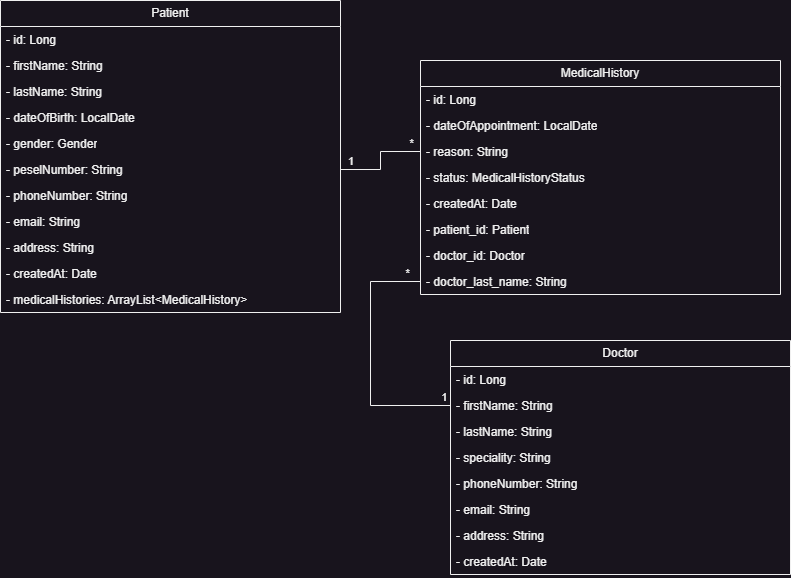

The diagram above was exported from draw.io. Its source (the exported page's mxGraphModel, read from the mxfile embedded in the PNG):
<mxGraphModel dx="1295" dy="758" grid="1" gridSize="10" guides="1" tooltips="1" connect="1" arrows="1" fold="1" page="1" pageScale="1" pageWidth="827" pageHeight="1169" math="0" shadow="0">
  <root>
    <mxCell id="WIyWlLk6GJQsqaUBKTNV-0" />
    <mxCell id="WIyWlLk6GJQsqaUBKTNV-1" parent="WIyWlLk6GJQsqaUBKTNV-0" />
    <mxCell id="nItxZpmXrPXvDUEPvc8p-4" value="Patient" style="swimlane;fontStyle=0;childLayout=stackLayout;horizontal=1;startSize=26;fillColor=none;horizontalStack=0;resizeParent=1;resizeParentMax=0;resizeLast=0;collapsible=1;marginBottom=0;whiteSpace=wrap;html=1;" parent="WIyWlLk6GJQsqaUBKTNV-1" vertex="1">
      <mxGeometry x="10" y="10" width="340" height="312" as="geometry" />
    </mxCell>
    <mxCell id="nItxZpmXrPXvDUEPvc8p-6" value="- id: Long&lt;div&gt;&lt;br&gt;&lt;/div&gt;" style="text;strokeColor=none;fillColor=none;align=left;verticalAlign=top;spacingLeft=4;spacingRight=4;overflow=hidden;rotatable=0;points=[[0,0.5],[1,0.5]];portConstraint=eastwest;whiteSpace=wrap;html=1;" parent="nItxZpmXrPXvDUEPvc8p-4" vertex="1">
      <mxGeometry y="26" width="340" height="26" as="geometry" />
    </mxCell>
    <mxCell id="nItxZpmXrPXvDUEPvc8p-5" value="- firstName: String" style="text;strokeColor=none;fillColor=none;align=left;verticalAlign=top;spacingLeft=4;spacingRight=4;overflow=hidden;rotatable=0;points=[[0,0.5],[1,0.5]];portConstraint=eastwest;whiteSpace=wrap;html=1;" parent="nItxZpmXrPXvDUEPvc8p-4" vertex="1">
      <mxGeometry y="52" width="340" height="26" as="geometry" />
    </mxCell>
    <mxCell id="nItxZpmXrPXvDUEPvc8p-7" value="- lastName: String" style="text;strokeColor=none;fillColor=none;align=left;verticalAlign=top;spacingLeft=4;spacingRight=4;overflow=hidden;rotatable=0;points=[[0,0.5],[1,0.5]];portConstraint=eastwest;whiteSpace=wrap;html=1;" parent="nItxZpmXrPXvDUEPvc8p-4" vertex="1">
      <mxGeometry y="78" width="340" height="26" as="geometry" />
    </mxCell>
    <mxCell id="nItxZpmXrPXvDUEPvc8p-8" value="- dateOfBirth: LocalDate" style="text;strokeColor=none;fillColor=none;align=left;verticalAlign=top;spacingLeft=4;spacingRight=4;overflow=hidden;rotatable=0;points=[[0,0.5],[1,0.5]];portConstraint=eastwest;whiteSpace=wrap;html=1;" parent="nItxZpmXrPXvDUEPvc8p-4" vertex="1">
      <mxGeometry y="104" width="340" height="26" as="geometry" />
    </mxCell>
    <mxCell id="nItxZpmXrPXvDUEPvc8p-9" value="- gender: Gender" style="text;strokeColor=none;fillColor=none;align=left;verticalAlign=top;spacingLeft=4;spacingRight=4;overflow=hidden;rotatable=0;points=[[0,0.5],[1,0.5]];portConstraint=eastwest;whiteSpace=wrap;html=1;" parent="nItxZpmXrPXvDUEPvc8p-4" vertex="1">
      <mxGeometry y="130" width="340" height="26" as="geometry" />
    </mxCell>
    <mxCell id="nItxZpmXrPXvDUEPvc8p-10" value="- peselNumber: String" style="text;strokeColor=none;fillColor=none;align=left;verticalAlign=top;spacingLeft=4;spacingRight=4;overflow=hidden;rotatable=0;points=[[0,0.5],[1,0.5]];portConstraint=eastwest;whiteSpace=wrap;html=1;" parent="nItxZpmXrPXvDUEPvc8p-4" vertex="1">
      <mxGeometry y="156" width="340" height="26" as="geometry" />
    </mxCell>
    <mxCell id="nItxZpmXrPXvDUEPvc8p-11" value="- phoneNumber: String" style="text;strokeColor=none;fillColor=none;align=left;verticalAlign=top;spacingLeft=4;spacingRight=4;overflow=hidden;rotatable=0;points=[[0,0.5],[1,0.5]];portConstraint=eastwest;whiteSpace=wrap;html=1;" parent="nItxZpmXrPXvDUEPvc8p-4" vertex="1">
      <mxGeometry y="182" width="340" height="26" as="geometry" />
    </mxCell>
    <mxCell id="nItxZpmXrPXvDUEPvc8p-12" value="- email: String&lt;div&gt;&lt;br&gt;&lt;/div&gt;" style="text;strokeColor=none;fillColor=none;align=left;verticalAlign=top;spacingLeft=4;spacingRight=4;overflow=hidden;rotatable=0;points=[[0,0.5],[1,0.5]];portConstraint=eastwest;whiteSpace=wrap;html=1;" parent="nItxZpmXrPXvDUEPvc8p-4" vertex="1">
      <mxGeometry y="208" width="340" height="26" as="geometry" />
    </mxCell>
    <mxCell id="nItxZpmXrPXvDUEPvc8p-13" value="- address: String" style="text;strokeColor=none;fillColor=none;align=left;verticalAlign=top;spacingLeft=4;spacingRight=4;overflow=hidden;rotatable=0;points=[[0,0.5],[1,0.5]];portConstraint=eastwest;whiteSpace=wrap;html=1;" parent="nItxZpmXrPXvDUEPvc8p-4" vertex="1">
      <mxGeometry y="234" width="340" height="26" as="geometry" />
    </mxCell>
    <mxCell id="nItxZpmXrPXvDUEPvc8p-14" value="- createdAt: Date" style="text;strokeColor=none;fillColor=none;align=left;verticalAlign=top;spacingLeft=4;spacingRight=4;overflow=hidden;rotatable=0;points=[[0,0.5],[1,0.5]];portConstraint=eastwest;whiteSpace=wrap;html=1;" parent="nItxZpmXrPXvDUEPvc8p-4" vertex="1">
      <mxGeometry y="260" width="340" height="26" as="geometry" />
    </mxCell>
    <mxCell id="nItxZpmXrPXvDUEPvc8p-15" value="- medicalHistories: ArrayList&amp;lt;MedicalHistory&amp;gt;" style="text;strokeColor=none;fillColor=none;align=left;verticalAlign=top;spacingLeft=4;spacingRight=4;overflow=hidden;rotatable=0;points=[[0,0.5],[1,0.5]];portConstraint=eastwest;whiteSpace=wrap;html=1;" parent="nItxZpmXrPXvDUEPvc8p-4" vertex="1">
      <mxGeometry y="286" width="340" height="26" as="geometry" />
    </mxCell>
    <mxCell id="nItxZpmXrPXvDUEPvc8p-17" value="MedicalHistory" style="swimlane;fontStyle=0;childLayout=stackLayout;horizontal=1;startSize=26;fillColor=none;horizontalStack=0;resizeParent=1;resizeParentMax=0;resizeLast=0;collapsible=1;marginBottom=0;whiteSpace=wrap;html=1;" parent="WIyWlLk6GJQsqaUBKTNV-1" vertex="1">
      <mxGeometry x="430" y="70" width="360" height="234" as="geometry">
        <mxRectangle x="400" y="70" width="120" height="30" as="alternateBounds" />
      </mxGeometry>
    </mxCell>
    <mxCell id="nItxZpmXrPXvDUEPvc8p-18" value="- id: Long" style="text;strokeColor=none;fillColor=none;align=left;verticalAlign=top;spacingLeft=4;spacingRight=4;overflow=hidden;rotatable=0;points=[[0,0.5],[1,0.5]];portConstraint=eastwest;whiteSpace=wrap;html=1;" parent="nItxZpmXrPXvDUEPvc8p-17" vertex="1">
      <mxGeometry y="26" width="360" height="26" as="geometry" />
    </mxCell>
    <mxCell id="nItxZpmXrPXvDUEPvc8p-19" value="- dateOfAppointment: LocalDate" style="text;strokeColor=none;fillColor=none;align=left;verticalAlign=top;spacingLeft=4;spacingRight=4;overflow=hidden;rotatable=0;points=[[0,0.5],[1,0.5]];portConstraint=eastwest;whiteSpace=wrap;html=1;" parent="nItxZpmXrPXvDUEPvc8p-17" vertex="1">
      <mxGeometry y="52" width="360" height="26" as="geometry" />
    </mxCell>
    <mxCell id="nItxZpmXrPXvDUEPvc8p-20" value="- reason: String" style="text;strokeColor=none;fillColor=none;align=left;verticalAlign=top;spacingLeft=4;spacingRight=4;overflow=hidden;rotatable=0;points=[[0,0.5],[1,0.5]];portConstraint=eastwest;whiteSpace=wrap;html=1;" parent="nItxZpmXrPXvDUEPvc8p-17" vertex="1">
      <mxGeometry y="78" width="360" height="26" as="geometry" />
    </mxCell>
    <mxCell id="nItxZpmXrPXvDUEPvc8p-21" value="- status: MedicalHistoryStatus" style="text;strokeColor=none;fillColor=none;align=left;verticalAlign=top;spacingLeft=4;spacingRight=4;overflow=hidden;rotatable=0;points=[[0,0.5],[1,0.5]];portConstraint=eastwest;whiteSpace=wrap;html=1;" parent="nItxZpmXrPXvDUEPvc8p-17" vertex="1">
      <mxGeometry y="104" width="360" height="26" as="geometry" />
    </mxCell>
    <mxCell id="nItxZpmXrPXvDUEPvc8p-22" value="- createdAt: Date" style="text;strokeColor=none;fillColor=none;align=left;verticalAlign=top;spacingLeft=4;spacingRight=4;overflow=hidden;rotatable=0;points=[[0,0.5],[1,0.5]];portConstraint=eastwest;whiteSpace=wrap;html=1;" parent="nItxZpmXrPXvDUEPvc8p-17" vertex="1">
      <mxGeometry y="130" width="360" height="26" as="geometry" />
    </mxCell>
    <mxCell id="nItxZpmXrPXvDUEPvc8p-23" value="- patient_id: Patient" style="text;strokeColor=none;fillColor=none;align=left;verticalAlign=top;spacingLeft=4;spacingRight=4;overflow=hidden;rotatable=0;points=[[0,0.5],[1,0.5]];portConstraint=eastwest;whiteSpace=wrap;html=1;" parent="nItxZpmXrPXvDUEPvc8p-17" vertex="1">
      <mxGeometry y="156" width="360" height="26" as="geometry" />
    </mxCell>
    <mxCell id="QMnvDL4lI67CUjmv7ILi-1" value="- doctor_id:&lt;span style=&quot;background-color: initial;&quot;&gt;&amp;nbsp;Doctor&lt;/span&gt;" style="text;strokeColor=none;fillColor=none;align=left;verticalAlign=top;spacingLeft=4;spacingRight=4;overflow=hidden;rotatable=0;points=[[0,0.5],[1,0.5]];portConstraint=eastwest;whiteSpace=wrap;html=1;" vertex="1" parent="nItxZpmXrPXvDUEPvc8p-17">
      <mxGeometry y="182" width="360" height="26" as="geometry" />
    </mxCell>
    <mxCell id="QMnvDL4lI67CUjmv7ILi-2" value="- doctor_last_name: String" style="text;strokeColor=none;fillColor=none;align=left;verticalAlign=top;spacingLeft=4;spacingRight=4;overflow=hidden;rotatable=0;points=[[0,0.5],[1,0.5]];portConstraint=eastwest;whiteSpace=wrap;html=1;" vertex="1" parent="nItxZpmXrPXvDUEPvc8p-17">
      <mxGeometry y="208" width="360" height="26" as="geometry" />
    </mxCell>
    <mxCell id="nItxZpmXrPXvDUEPvc8p-24" value="" style="endArrow=none;html=1;edgeStyle=orthogonalEdgeStyle;rounded=0;exitX=1;exitY=0.5;exitDx=0;exitDy=0;entryX=0;entryY=0.5;entryDx=0;entryDy=0;" parent="WIyWlLk6GJQsqaUBKTNV-1" source="nItxZpmXrPXvDUEPvc8p-10" target="nItxZpmXrPXvDUEPvc8p-20" edge="1">
      <mxGeometry relative="1" as="geometry">
        <mxPoint x="320" y="300" as="sourcePoint" />
        <mxPoint x="480" y="300" as="targetPoint" />
      </mxGeometry>
    </mxCell>
    <mxCell id="nItxZpmXrPXvDUEPvc8p-25" value="&amp;nbsp; 1" style="edgeLabel;resizable=0;html=1;align=left;verticalAlign=bottom;" parent="nItxZpmXrPXvDUEPvc8p-24" connectable="0" vertex="1">
      <mxGeometry x="-1" relative="1" as="geometry" />
    </mxCell>
    <mxCell id="nItxZpmXrPXvDUEPvc8p-26" value="*&amp;nbsp;&amp;nbsp;" style="edgeLabel;resizable=0;html=1;align=right;verticalAlign=bottom;" parent="nItxZpmXrPXvDUEPvc8p-24" connectable="0" vertex="1">
      <mxGeometry x="1" relative="1" as="geometry" />
    </mxCell>
    <mxCell id="nItxZpmXrPXvDUEPvc8p-31" value="Doctor" style="swimlane;fontStyle=0;childLayout=stackLayout;horizontal=1;startSize=26;fillColor=none;horizontalStack=0;resizeParent=1;resizeParentMax=0;resizeLast=0;collapsible=1;marginBottom=0;whiteSpace=wrap;html=1;" parent="WIyWlLk6GJQsqaUBKTNV-1" vertex="1">
      <mxGeometry x="460" y="350" width="340" height="234" as="geometry" />
    </mxCell>
    <mxCell id="nItxZpmXrPXvDUEPvc8p-32" value="- id: Long&lt;div&gt;&lt;br&gt;&lt;/div&gt;" style="text;strokeColor=none;fillColor=none;align=left;verticalAlign=top;spacingLeft=4;spacingRight=4;overflow=hidden;rotatable=0;points=[[0,0.5],[1,0.5]];portConstraint=eastwest;whiteSpace=wrap;html=1;" parent="nItxZpmXrPXvDUEPvc8p-31" vertex="1">
      <mxGeometry y="26" width="340" height="26" as="geometry" />
    </mxCell>
    <mxCell id="nItxZpmXrPXvDUEPvc8p-33" value="- firstName: String" style="text;strokeColor=none;fillColor=none;align=left;verticalAlign=top;spacingLeft=4;spacingRight=4;overflow=hidden;rotatable=0;points=[[0,0.5],[1,0.5]];portConstraint=eastwest;whiteSpace=wrap;html=1;" parent="nItxZpmXrPXvDUEPvc8p-31" vertex="1">
      <mxGeometry y="52" width="340" height="26" as="geometry" />
    </mxCell>
    <mxCell id="nItxZpmXrPXvDUEPvc8p-34" value="- lastName: String" style="text;strokeColor=none;fillColor=none;align=left;verticalAlign=top;spacingLeft=4;spacingRight=4;overflow=hidden;rotatable=0;points=[[0,0.5],[1,0.5]];portConstraint=eastwest;whiteSpace=wrap;html=1;" parent="nItxZpmXrPXvDUEPvc8p-31" vertex="1">
      <mxGeometry y="78" width="340" height="26" as="geometry" />
    </mxCell>
    <mxCell id="nItxZpmXrPXvDUEPvc8p-35" value="- speciality: String" style="text;strokeColor=none;fillColor=none;align=left;verticalAlign=top;spacingLeft=4;spacingRight=4;overflow=hidden;rotatable=0;points=[[0,0.5],[1,0.5]];portConstraint=eastwest;whiteSpace=wrap;html=1;" parent="nItxZpmXrPXvDUEPvc8p-31" vertex="1">
      <mxGeometry y="104" width="340" height="26" as="geometry" />
    </mxCell>
    <mxCell id="nItxZpmXrPXvDUEPvc8p-38" value="- phoneNumber: String" style="text;strokeColor=none;fillColor=none;align=left;verticalAlign=top;spacingLeft=4;spacingRight=4;overflow=hidden;rotatable=0;points=[[0,0.5],[1,0.5]];portConstraint=eastwest;whiteSpace=wrap;html=1;" parent="nItxZpmXrPXvDUEPvc8p-31" vertex="1">
      <mxGeometry y="130" width="340" height="26" as="geometry" />
    </mxCell>
    <mxCell id="nItxZpmXrPXvDUEPvc8p-39" value="- email: String&lt;div&gt;&lt;br&gt;&lt;/div&gt;" style="text;strokeColor=none;fillColor=none;align=left;verticalAlign=top;spacingLeft=4;spacingRight=4;overflow=hidden;rotatable=0;points=[[0,0.5],[1,0.5]];portConstraint=eastwest;whiteSpace=wrap;html=1;" parent="nItxZpmXrPXvDUEPvc8p-31" vertex="1">
      <mxGeometry y="156" width="340" height="26" as="geometry" />
    </mxCell>
    <mxCell id="nItxZpmXrPXvDUEPvc8p-40" value="- address: String" style="text;strokeColor=none;fillColor=none;align=left;verticalAlign=top;spacingLeft=4;spacingRight=4;overflow=hidden;rotatable=0;points=[[0,0.5],[1,0.5]];portConstraint=eastwest;whiteSpace=wrap;html=1;" parent="nItxZpmXrPXvDUEPvc8p-31" vertex="1">
      <mxGeometry y="182" width="340" height="26" as="geometry" />
    </mxCell>
    <mxCell id="nItxZpmXrPXvDUEPvc8p-41" value="- createdAt: Date" style="text;strokeColor=none;fillColor=none;align=left;verticalAlign=top;spacingLeft=4;spacingRight=4;overflow=hidden;rotatable=0;points=[[0,0.5],[1,0.5]];portConstraint=eastwest;whiteSpace=wrap;html=1;" parent="nItxZpmXrPXvDUEPvc8p-31" vertex="1">
      <mxGeometry y="208" width="340" height="26" as="geometry" />
    </mxCell>
    <mxCell id="QMnvDL4lI67CUjmv7ILi-3" value="" style="endArrow=none;html=1;edgeStyle=orthogonalEdgeStyle;rounded=0;entryX=0;entryY=0.5;entryDx=0;entryDy=0;exitX=0;exitY=0.5;exitDx=0;exitDy=0;" edge="1" parent="WIyWlLk6GJQsqaUBKTNV-1" source="nItxZpmXrPXvDUEPvc8p-33" target="QMnvDL4lI67CUjmv7ILi-2">
      <mxGeometry relative="1" as="geometry">
        <mxPoint x="370" y="350" as="sourcePoint" />
        <mxPoint x="530" y="350" as="targetPoint" />
        <Array as="points">
          <mxPoint x="380" y="415" />
          <mxPoint x="380" y="291" />
        </Array>
      </mxGeometry>
    </mxCell>
    <mxCell id="QMnvDL4lI67CUjmv7ILi-4" value="&amp;nbsp; &amp;nbsp;1" style="edgeLabel;resizable=0;html=1;align=left;verticalAlign=bottom;" connectable="0" vertex="1" parent="QMnvDL4lI67CUjmv7ILi-3">
      <mxGeometry x="-1" relative="1" as="geometry">
        <mxPoint x="-20" as="offset" />
      </mxGeometry>
    </mxCell>
    <mxCell id="QMnvDL4lI67CUjmv7ILi-5" value="*&amp;nbsp; &amp;nbsp;" style="edgeLabel;resizable=0;html=1;align=right;verticalAlign=bottom;" connectable="0" vertex="1" parent="QMnvDL4lI67CUjmv7ILi-3">
      <mxGeometry x="1" relative="1" as="geometry">
        <mxPoint x="-1" as="offset" />
      </mxGeometry>
    </mxCell>
  </root>
</mxGraphModel>